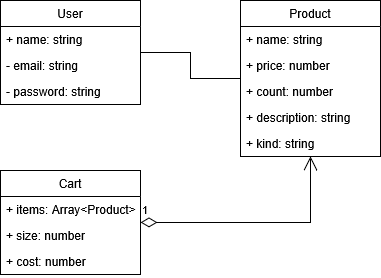

The diagram above was exported from draw.io. Its source (the exported page's mxGraphModel, read from the mxfile embedded in the PNG):
<mxGraphModel dx="824" dy="490" grid="1" gridSize="10" guides="1" tooltips="1" connect="1" arrows="1" fold="1" page="1" pageScale="1" pageWidth="827" pageHeight="1169" math="0" shadow="0">
  <root>
    <mxCell id="0" />
    <mxCell id="1" parent="0" />
    <mxCell id="0tRPUnm0Q-pAjMi6tVnd-6" parent="1" style="swimlane;fontStyle=0;childLayout=stackLayout;horizontal=1;startSize=26;fillColor=none;horizontalStack=0;resizeParent=1;resizeParentMax=0;resizeLast=0;collapsible=1;marginBottom=0;whiteSpace=wrap;html=1;" value="User" vertex="1">
      <mxGeometry height="104" width="140" x="150" y="390" as="geometry" />
    </mxCell>
    <mxCell id="0tRPUnm0Q-pAjMi6tVnd-7" parent="0tRPUnm0Q-pAjMi6tVnd-6" style="text;strokeColor=none;fillColor=none;align=left;verticalAlign=top;spacingLeft=4;spacingRight=4;overflow=hidden;rotatable=0;points=[[0,0.5],[1,0.5]];portConstraint=eastwest;whiteSpace=wrap;html=1;" value="+ name: string" vertex="1">
      <mxGeometry height="26" width="140" y="26" as="geometry" />
    </mxCell>
    <mxCell id="0tRPUnm0Q-pAjMi6tVnd-8" parent="0tRPUnm0Q-pAjMi6tVnd-6" style="text;strokeColor=none;fillColor=none;align=left;verticalAlign=top;spacingLeft=4;spacingRight=4;overflow=hidden;rotatable=0;points=[[0,0.5],[1,0.5]];portConstraint=eastwest;whiteSpace=wrap;html=1;" value="- email: string" vertex="1">
      <mxGeometry height="26" width="140" y="52" as="geometry" />
    </mxCell>
    <mxCell id="0tRPUnm0Q-pAjMi6tVnd-9" parent="0tRPUnm0Q-pAjMi6tVnd-6" style="text;strokeColor=none;fillColor=none;align=left;verticalAlign=top;spacingLeft=4;spacingRight=4;overflow=hidden;rotatable=0;points=[[0,0.5],[1,0.5]];portConstraint=eastwest;whiteSpace=wrap;html=1;" value="- password: string" vertex="1">
      <mxGeometry height="26" width="140" y="78" as="geometry" />
    </mxCell>
    <mxCell id="0tRPUnm0Q-pAjMi6tVnd-10" parent="1" style="swimlane;fontStyle=0;childLayout=stackLayout;horizontal=1;startSize=26;fillColor=none;horizontalStack=0;resizeParent=1;resizeParentMax=0;resizeLast=0;collapsible=1;marginBottom=0;whiteSpace=wrap;html=1;" value="Product" vertex="1">
      <mxGeometry height="156" width="140" x="390" y="390" as="geometry" />
    </mxCell>
    <mxCell id="0tRPUnm0Q-pAjMi6tVnd-11" parent="0tRPUnm0Q-pAjMi6tVnd-10" style="text;strokeColor=none;fillColor=none;align=left;verticalAlign=top;spacingLeft=4;spacingRight=4;overflow=hidden;rotatable=0;points=[[0,0.5],[1,0.5]];portConstraint=eastwest;whiteSpace=wrap;html=1;" value="+ name: string" vertex="1">
      <mxGeometry height="26" width="140" y="26" as="geometry" />
    </mxCell>
    <mxCell id="0tRPUnm0Q-pAjMi6tVnd-12" parent="0tRPUnm0Q-pAjMi6tVnd-10" style="text;strokeColor=none;fillColor=none;align=left;verticalAlign=top;spacingLeft=4;spacingRight=4;overflow=hidden;rotatable=0;points=[[0,0.5],[1,0.5]];portConstraint=eastwest;whiteSpace=wrap;html=1;" value="+ price: number" vertex="1">
      <mxGeometry height="26" width="140" y="52" as="geometry" />
    </mxCell>
    <mxCell id="0tRPUnm0Q-pAjMi6tVnd-13" parent="0tRPUnm0Q-pAjMi6tVnd-10" style="text;strokeColor=none;fillColor=none;align=left;verticalAlign=top;spacingLeft=4;spacingRight=4;overflow=hidden;rotatable=0;points=[[0,0.5],[1,0.5]];portConstraint=eastwest;whiteSpace=wrap;html=1;" value="+ count: number" vertex="1">
      <mxGeometry height="26" width="140" y="78" as="geometry" />
    </mxCell>
    <mxCell id="0tRPUnm0Q-pAjMi6tVnd-14" parent="0tRPUnm0Q-pAjMi6tVnd-10" style="text;strokeColor=none;fillColor=none;align=left;verticalAlign=top;spacingLeft=4;spacingRight=4;overflow=hidden;rotatable=0;points=[[0,0.5],[1,0.5]];portConstraint=eastwest;whiteSpace=wrap;html=1;" value="+ description: string" vertex="1">
      <mxGeometry height="26" width="140" y="104" as="geometry" />
    </mxCell>
    <mxCell id="0tRPUnm0Q-pAjMi6tVnd-15" parent="0tRPUnm0Q-pAjMi6tVnd-10" style="text;strokeColor=none;fillColor=none;align=left;verticalAlign=top;spacingLeft=4;spacingRight=4;overflow=hidden;rotatable=0;points=[[0,0.5],[1,0.5]];portConstraint=eastwest;whiteSpace=wrap;html=1;" value="+ kind: string" vertex="1">
      <mxGeometry height="26" width="140" y="130" as="geometry" />
    </mxCell>
    <mxCell id="0tRPUnm0Q-pAjMi6tVnd-16" parent="1" style="swimlane;fontStyle=0;childLayout=stackLayout;horizontal=1;startSize=26;fillColor=none;horizontalStack=0;resizeParent=1;resizeParentMax=0;resizeLast=0;collapsible=1;marginBottom=0;whiteSpace=wrap;html=1;" value="&lt;div&gt;Cart&lt;/div&gt;" vertex="1">
      <mxGeometry height="104" width="140" x="150" y="560" as="geometry" />
    </mxCell>
    <mxCell id="0tRPUnm0Q-pAjMi6tVnd-17" parent="0tRPUnm0Q-pAjMi6tVnd-16" style="text;strokeColor=none;fillColor=none;align=left;verticalAlign=top;spacingLeft=4;spacingRight=4;overflow=hidden;rotatable=0;points=[[0,0.5],[1,0.5]];portConstraint=eastwest;whiteSpace=wrap;html=1;" value="+ items: Array&amp;lt;Product&amp;gt;" vertex="1">
      <mxGeometry height="26" width="140" y="26" as="geometry" />
    </mxCell>
    <mxCell id="0tRPUnm0Q-pAjMi6tVnd-18" parent="0tRPUnm0Q-pAjMi6tVnd-16" style="text;strokeColor=none;fillColor=none;align=left;verticalAlign=top;spacingLeft=4;spacingRight=4;overflow=hidden;rotatable=0;points=[[0,0.5],[1,0.5]];portConstraint=eastwest;whiteSpace=wrap;html=1;" value="+ size: number" vertex="1">
      <mxGeometry height="26" width="140" y="52" as="geometry" />
    </mxCell>
    <mxCell id="0tRPUnm0Q-pAjMi6tVnd-19" parent="0tRPUnm0Q-pAjMi6tVnd-16" style="text;strokeColor=none;fillColor=none;align=left;verticalAlign=top;spacingLeft=4;spacingRight=4;overflow=hidden;rotatable=0;points=[[0,0.5],[1,0.5]];portConstraint=eastwest;whiteSpace=wrap;html=1;" value="+ cost: number" vertex="1">
      <mxGeometry height="26" width="140" y="78" as="geometry" />
    </mxCell>
    <mxCell id="0tRPUnm0Q-pAjMi6tVnd-20" edge="1" parent="1" source="0tRPUnm0Q-pAjMi6tVnd-6" style="endArrow=none;html=1;edgeStyle=orthogonalEdgeStyle;rounded=0;" target="0tRPUnm0Q-pAjMi6tVnd-10" value="">
      <mxGeometry relative="1" as="geometry">
        <mxPoint x="340" y="510" as="sourcePoint" />
        <mxPoint x="500" y="510" as="targetPoint" />
      </mxGeometry>
    </mxCell>
    <mxCell id="0tRPUnm0Q-pAjMi6tVnd-24" edge="1" parent="1" source="0tRPUnm0Q-pAjMi6tVnd-16" style="endArrow=open;html=1;endSize=12;startArrow=diamondThin;startSize=14;startFill=0;edgeStyle=orthogonalEdgeStyle;align=left;verticalAlign=bottom;rounded=0;" target="0tRPUnm0Q-pAjMi6tVnd-10" value="1">
      <mxGeometry relative="1" x="-1" y="3" as="geometry">
        <mxPoint x="340" y="510" as="sourcePoint" />
        <mxPoint x="500" y="510" as="targetPoint" />
      </mxGeometry>
    </mxCell>
  </root>
</mxGraphModel>